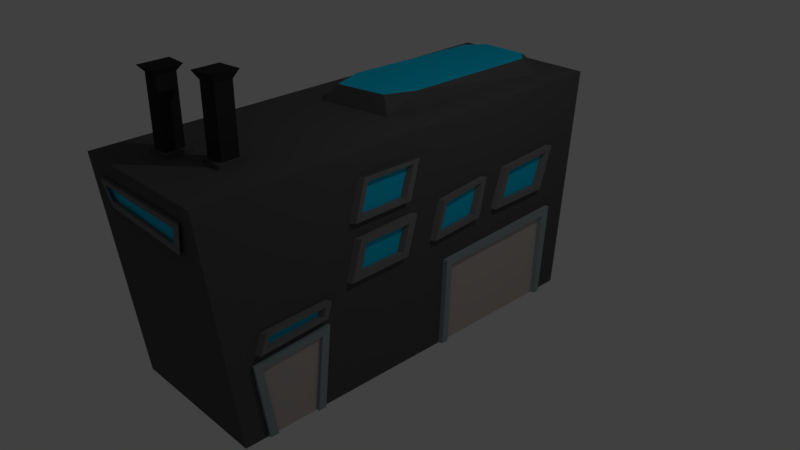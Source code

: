 # Source: fabrica.blend  (saved by Blender 2.79.0; exported with 4.5.12 LTS)
import bpy
from mathutils import Matrix  # noqa: F401  (used for matrix-valued properties, if any)

bpy.ops.wm.read_factory_settings(use_empty=True)
scene = bpy.context.scene
scene.name = 'Scene'

# ---- collections
col_collection_1 = bpy.data.collections.new('Collection 1'); scene.collection.children.link(col_collection_1)

# ---- materials (node trees are filled in below, after node groups)
mat_material = bpy.data.materials.new('Material')
mat_material.alpha_threshold = 0.0
mat_material.use_transparent_shadow = False
mat_material.diffuse_color = (0.09084, 0.09084, 0.09084, 1.0)
mat_material.roughness = 0.5
mat_material.line_color = (0.0, 0.0, 0.0, 1.0)
mat_material_001 = bpy.data.materials.new('Material.001')
mat_material_001.alpha_threshold = 0.0
mat_material_001.use_transparent_shadow = False
mat_material_001.diffuse_color = (0.1845, 0.1845, 0.1845, 1.0)
mat_material_001.roughness = 0.5
mat_material_001.line_color = (0.0, 0.0, 0.0, 1.0)
mat_material_002 = bpy.data.materials.new('Material.002')
mat_material_002.alpha_threshold = 0.0
mat_material_002.use_transparent_shadow = False
mat_material_002.diffuse_color = (0.2979, 0.3488, 0.3588, 1.0)
mat_material_002.roughness = 0.5
mat_material_002.line_color = (0.0, 0.0, 0.0, 1.0)
mat_material_003 = bpy.data.materials.new('Material.003')
mat_material_003.alpha_threshold = 0.0
mat_material_003.use_transparent_shadow = False
mat_material_003.diffuse_color = (0.003582, 0.5311, 0.8, 1.0)
mat_material_003.roughness = 0.5
mat_material_003.line_color = (0.0, 0.0, 0.0, 1.0)
mat_material_004 = bpy.data.materials.new('Material.004')
mat_material_004.alpha_threshold = 0.0
mat_material_004.use_transparent_shadow = False
mat_material_004.diffuse_color = (0.0291, 0.0291, 0.0291, 1.0)
mat_material_004.roughness = 0.5
mat_material_004.line_color = (0.0, 0.0, 0.0, 1.0)
mat_material_005 = bpy.data.materials.new('Material.005')
mat_material_005.alpha_threshold = 0.0
mat_material_005.use_transparent_shadow = False
mat_material_005.diffuse_color = (0.5277, 0.4754, 0.4469, 1.0)
mat_material_005.roughness = 0.5
mat_material_005.line_color = (0.0, 0.0, 0.0, 1.0)

# ---- material node trees

# ---- world
world_world = bpy.data.worlds.new('World'); scene.world = world_world
world_world.color = (0.05088, 0.05088, 0.05088)
world_world.use_sun_shadow = False
world_world.sun_shadow_jitter_overblur = 0.0
world_world.cycles.sampling_method = 'MANUAL'

# ---- cameras
cam_camera = bpy.data.cameras.new('Camera')
cam_camera.clip_end = 100.0
cam_camera.lens = 35.0
cam_camera.sensor_width = 32.0
cam_camera.sensor_height = 18.0
cam_camera.ortho_scale = 7.314
cam_camera.dof.focus_distance = 0.0
cam_camera.dof.aperture_fstop = 128.0

# ---- lights
light_lamp = bpy.data.lights.new('Lamp', 'POINT')
light_lamp.transmission_factor = 0.0
light_lamp.cutoff_distance = 30.0
light_lamp.energy = 100.0
light_lamp.shadow_buffer_clip_start = 1.001
light_lamp.shadow_soft_size = 0.1
light_lamp.shadow_maximum_resolution = 0.006
light_lamp.use_absolute_resolution = True

# ---- meshes
me_cube = bpy.data.meshes.new('Cube')
me_cube.from_pydata([(1.0, 2.586, -1.0), (1.0, -2.673, -1.0), (-1.0, -2.673, -1.0), (-1.0, 2.586, -1.0), (1.0, 2.844, 2.048), (1.0, -3.02, 1.948), (-1.0, -3.02, 1.948), (-1.0, 2.845, 2.048), (1.0, -1.596, -1.0), (1.0, -2.367, -1.0), (1.0, -2.505, -0.00727), (1.0, -1.487, 0.0727), (1.0, -1.698, -1.0), (1.0, -2.257, -1.0), (1.0, -1.145, 1.185), (1.0, -1.007, 1.687), (1.0, -0.1999, 1.687), (1.0, -0.3235, 1.2), (1.0, -1.211, 0.4726), (1.0, -1.072, 0.9742), (1.0, -0.2217, 1.011), (1.0, -0.3672, 0.5017), (1.0, 0.08485, 0.5395), (1.0, 0.223, 1.034), (1.0, 0.9573, 1.114), (1.0, 0.8482, 0.5976), (1.0, 1.343, 1.128), (1.0, 1.168, 0.6049), (1.0, 2.041, 0.6194), (1.0, 2.215, 1.187), (1.0, -2.466, 0.1089), (1.0, -2.375, 0.3491), (1.0, -1.513, 0.384), (1.0, -1.568, 0.1801), (-0.5122, -2.558, 1.956), (-0.2012, -2.551, 1.956), (-0.1928, -2.229, 1.962), (-0.523, -2.239, 1.962), (0.1238, -2.324, 1.96), (0.4224, -2.315, 1.96), (0.4065, -1.981, 1.966), (0.1072, -2.015, 1.965), (1.0, -0.9984, 0.904), (1.0, -0.3445, 0.919), (1.0, -0.9608, 1.627), (1.0, -0.2829, 1.633), (1.0, 0.2678, 0.981), (1.0, 0.8837, 1.068), (1.0, 1.395, 1.065), (1.0, 2.131, 1.122), (1.0, -2.342, 0.3034), (1.0, -1.595, 0.3345), (0.1655, -2.285, 1.961), (0.1631, -2.059, 1.965), (0.367, -2.034, 1.965), (0.3689, -2.251, 1.961), (-0.4651, -2.526, 1.957), (-0.2592, -2.522, 1.957), (-0.2666, -2.282, 1.961), (-0.4696, -2.27, 1.961), (1.063, -1.104, 1.185), (1.063, -0.9662, 1.687), (1.063, -0.1592, 1.687), (1.063, -0.2828, 1.2), (1.063, -1.17, 0.4726), (1.063, -0.3264, 0.5017), (1.063, 0.1256, 0.5395), (1.063, 0.889, 0.5976), (1.063, 1.209, 0.6049), (1.063, 2.081, 0.6194), (1.063, -2.425, 0.1089), (1.063, -1.527, 0.1801), (1.063, -0.9576, 0.904), (1.063, -0.3037, 0.919), (1.063, -0.92, 1.627), (1.063, -0.2422, 1.633), (1.063, 0.3085, 0.981), (1.063, 0.9245, 1.068), (1.063, 1.436, 1.065), (1.063, 2.172, 1.122), (1.063, -2.301, 0.3034), (1.063, -1.554, 0.3345), (1.037, -2.257, -1.0), (1.037, -2.367, -1.0), (1.037, -1.596, -1.0), (1.037, -1.698, -1.0), (0.6666, 0.3932, 2.006), (0.4834, -0.1051, 1.998), (-0.5095, -0.2718, 1.995), (-0.6952, 0.2748, 2.004), (-0.6479, 2.363, 2.04), (-0.3853, 2.625, 2.044), (0.5157, 2.579, 2.043), (0.6644, 2.315, 2.039), (-0.4732, 2.188, 2.235), (-0.277, 2.427, 2.239), (0.3551, 2.42, 2.239), (0.5135, 2.225, 2.236), (0.4637, 0.3771, 2.204), (0.2971, 0.004121, 2.198), (-0.3795, -0.1103, 2.196), (-0.5532, 0.3239, 2.203), (-0.7721, -2.994, 1.727), (0.7619, -2.995, 1.737), (0.6413, -2.951, 1.361), (-0.6617, -2.959, 1.428), (1.0, 2.204, -1.0), (1.0, 0.2808, -1.0), (1.0, 0.3301, 0.1899), (1.0, 2.299, 0.2875), (1.0, 2.121, -1.0), (1.0, 0.3707, -1.0), (1.051, 0.3913, -1.0), (1.051, 0.3013, -1.0), (1.051, 2.224, -1.0), (1.051, 2.142, -1.0), (-0.5122, -2.558, 2.004), (-0.2012, -2.551, 2.004), (-0.1928, -2.229, 2.009), (-0.523, -2.239, 2.009), (0.1238, -2.324, 2.008), (0.4224, -2.315, 2.008), (0.4065, -1.981, 2.014), (0.1072, -2.015, 2.013), (0.1655, -2.285, 2.008), (0.1631, -2.059, 2.012), (0.367, -2.034, 2.013), (0.3689, -2.251, 2.009), (-0.4651, -2.526, 2.004), (-0.2592, -2.522, 2.004), (-0.2666, -2.282, 2.008), (-0.4696, -2.27, 2.009)], [], [(4, 7, 89, 90, 91, 92, 93, 86), (0, 4, 29, 28, 27, 25, 22, 21, 18, 11, 8, 107, 108, 109, 106), (1, 5, 103, 104, 105, 102, 6, 2), (4, 0, 3, 7), (5, 14, 15, 16, 4), (11, 32, 33, 30, 10), (21, 22, 23, 24, 4, 20), (25, 27, 26, 29, 4, 24), (30, 33, 71, 70), (10, 30, 31, 32, 11, 18, 19, 20, 4, 16, 17, 14, 5, 1, 9), (5, 36, 35, 34, 37, 6), (34, 35, 117, 116), (5, 39, 38, 41, 36), (39, 40, 122, 121), (50, 51, 81, 80), (57, 56, 128, 129), (38, 39, 121, 120), (16, 15, 61, 62), (22, 25, 67, 66), (14, 17, 63, 60), (46, 47, 77, 76), (42, 43, 73, 72), (27, 28, 69, 68), (48, 49, 79, 78), (18, 21, 65, 64), (44, 45, 75, 74), (9, 13, 82, 83), (12, 8, 84, 85), (86, 93, 97, 98, 99, 100, 101, 89, 88, 87), (87, 88, 89, 7, 6, 37, 36, 41, 40, 39, 5, 4, 86), (89, 101, 94, 95, 96, 97, 93, 92, 91, 90), (6, 102, 103, 5), (110, 106, 114, 115), (107, 111, 112, 113), (116, 117, 129, 128, 131, 119), (120, 121, 127, 124, 125, 123), (123, 125, 126, 127, 121, 122), (119, 131, 130, 129, 117, 118), (58, 57, 129, 130), (40, 41, 123, 122), (52, 53, 125, 124), (35, 36, 118, 117), (59, 58, 130, 131), (53, 54, 126, 125), (36, 37, 119, 118), (56, 59, 131, 128), (54, 55, 127, 126), (55, 52, 124, 127)])
me_cube.materials.append(mat_material)
me_cube.use_remesh_preserve_volume = False
me_cube.use_remesh_preserve_attributes = False
me_cube.use_mirror_vertex_groups = False
me_cube.update()
me_cube_002 = bpy.data.meshes.new('Cube.002')
me_cube_002.from_pydata([(1.0, -1.145, 1.185), (1.0, -1.007, 1.687), (1.0, -0.1999, 1.687), (1.0, -0.3235, 1.2), (1.0, -1.211, 0.4726), (1.0, -1.072, 0.9742), (1.0, -0.2217, 1.011), (1.0, -0.3672, 0.5017), (1.0, 0.08485, 0.5395), (1.0, 0.223, 1.034), (1.0, 0.9573, 1.114), (1.0, 0.8482, 0.5976), (1.0, 1.343, 1.128), (1.0, 1.168, 0.6049), (1.0, 2.041, 0.6194), (1.0, 2.215, 1.187), (1.0, -2.466, 0.1089), (1.0, -2.375, 0.3491), (1.0, -1.513, 0.384), (1.0, -1.568, 0.1801), (1.0, -0.9984, 0.904), (1.0, -1.088, 0.5618), (1.0, -0.4433, 0.5812), (1.0, -0.3445, 0.919), (1.0, -0.9608, 1.627), (1.0, -1.064, 1.249), (1.0, -0.3936, 1.257), (1.0, -0.2829, 1.633), (1.0, 0.2678, 0.981), (1.0, 0.1503, 0.6095), (1.0, 0.7736, 0.6591), (1.0, 0.8837, 1.068), (1.0, 1.395, 1.065), (1.0, 2.131, 1.122), (1.0, 1.989, 0.6894), (1.0, 1.283, 0.6736), (1.0, -2.385, 0.1689), (1.0, -2.342, 0.3034), (1.0, -1.595, 0.3345), (1.0, -1.624, 0.2193), (1.063, -1.104, 1.185), (1.063, -0.9662, 1.687), (1.063, -0.1592, 1.687), (1.063, -0.2828, 1.2), (1.063, -1.17, 0.4726), (1.063, -1.032, 0.9742), (1.063, -0.181, 1.011), (1.063, -0.3264, 0.5017), (1.063, 0.1256, 0.5395), (1.063, 0.2637, 1.034), (1.063, 0.998, 1.114), (1.063, 0.889, 0.5976), (1.063, 1.383, 1.128), (1.063, 1.209, 0.6049), (1.063, 2.081, 0.6194), (1.063, 2.256, 1.187), (1.063, -2.425, 0.1089), (1.063, -2.335, 0.3491), (1.063, -1.473, 0.384), (1.063, -1.527, 0.1801), (1.063, -0.9576, 0.904), (1.063, -1.047, 0.5618), (1.063, -0.4026, 0.5812), (1.063, -0.3037, 0.919), (1.063, -0.92, 1.627), (1.063, -1.024, 1.249), (1.063, -0.3529, 1.257), (1.063, -0.2422, 1.633), (1.063, 0.3085, 0.981), (1.063, 0.1911, 0.6095), (1.063, 0.8143, 0.6591), (1.063, 0.9245, 1.068), (1.063, 1.436, 1.065), (1.063, 2.172, 1.122), (1.063, 2.029, 0.6894), (1.063, 1.324, 0.6736), (1.063, -2.344, 0.1689), (1.063, -2.301, 0.3034), (1.063, -1.554, 0.3345), (1.063, -1.583, 0.2193), (-0.7721, -2.994, 1.727), (0.7619, -2.995, 1.737), (0.6413, -2.951, 1.361), (-0.6617, -2.959, 1.428), (-0.6908, -2.987, 1.668), (-0.6103, -2.968, 1.504), (0.5585, -2.961, 1.448), (0.6446, -2.986, 1.661), (-0.7399, -3.04, 1.729), (0.8166, -3.041, 1.74), (0.6943, -2.997, 1.358), (-0.6279, -3.005, 1.426), (-0.6574, -3.033, 1.67), (-0.5757, -3.014, 1.503), (0.6103, -3.007, 1.446), (0.6977, -3.032, 1.662)], [], [(38, 39, 79, 78), (11, 10, 50, 51), (29, 28, 68, 69), (1, 0, 40, 41), (41, 40, 65, 64, 67, 42), (10, 9, 49, 50), (19, 18, 58, 59), (36, 37, 77, 76), (9, 8, 48, 49), (45, 44, 61, 60, 63, 46), (49, 48, 69, 68, 71, 50), (52, 53, 75, 72, 73, 55), (57, 56, 76, 77, 78, 58), (46, 63, 62, 61, 44, 47), (42, 67, 66, 65, 40, 43), (50, 71, 70, 69, 48, 51), (55, 73, 74, 75, 53, 54), (58, 78, 79, 76, 56, 59), (30, 29, 69, 70), (21, 20, 60, 61), (39, 36, 76, 79), (3, 2, 42, 43), (31, 30, 70, 71), (22, 21, 61, 62), (23, 22, 62, 63), (12, 13, 53, 52), (5, 4, 44, 45), (14, 15, 55, 54), (6, 5, 45, 46), (33, 34, 74, 73), (15, 12, 52, 55), (25, 24, 64, 65), (7, 6, 46, 47), (34, 35, 75, 74), (26, 25, 65, 66), (35, 32, 72, 75), (27, 26, 66, 67), (17, 16, 56, 57), (18, 17, 57, 58), (88, 91, 90, 89, 95, 94, 93, 92), (82, 81, 89, 90), (80, 83, 91, 88), (92, 95, 89, 88), (87, 86, 94, 95), (85, 84, 92, 93), (83, 82, 90, 91), (81, 80, 88, 89), (84, 87, 95, 92), (86, 85, 93, 94)])
me_cube_002.materials.append(mat_material_001)
me_cube_002.use_remesh_preserve_volume = False
me_cube_002.use_remesh_preserve_attributes = False
me_cube_002.use_mirror_vertex_groups = False
me_cube_002.update()
me_cube_004 = bpy.data.meshes.new('Cube.004')
me_cube_004.from_pydata([(1.0, -1.596, -1.0), (1.0, -2.367, -1.0), (1.0, -2.505, -0.00727), (1.0, -1.487, 0.0727), (1.0, -1.698, -1.0), (1.0, -2.257, -1.0), (1.0, -2.403, -0.07997), (1.0, -1.596, -0.02908), (1.037, -2.257, -1.0), (1.037, -2.367, -1.0), (1.037, -2.505, -0.00727), (1.037, -1.487, 0.0727), (1.037, -1.596, -1.0), (1.037, -1.698, -1.0), (1.037, -2.403, -0.07997), (1.037, -1.596, -0.02908), (1.0, 2.204, -1.0), (1.0, 0.2808, -1.0), (1.0, 0.3301, 0.1899), (1.0, 2.299, 0.2875), (1.0, 2.121, -1.0), (1.0, 0.3707, -1.0), (1.0, 0.4151, 0.1058), (1.0, 2.164, 0.177), (1.051, 0.3913, -1.0), (1.051, 0.3013, -1.0), (1.051, 0.3507, 0.1899), (1.051, 2.32, 0.2875), (1.051, 2.224, -1.0), (1.051, 2.142, -1.0), (1.051, 0.4357, 0.1058), (1.051, 2.184, 0.177)], [], [(3, 2, 10, 11), (12, 11, 10, 9, 8, 14, 15, 13), (6, 7, 15, 14), (0, 3, 11, 12), (2, 1, 9, 10), (7, 4, 13, 15), (5, 6, 14, 8), (28, 27, 26, 25, 24, 30, 31, 29), (22, 23, 31, 30), (16, 19, 27, 28), (18, 17, 25, 26), (23, 20, 29, 31), (21, 22, 30, 24), (19, 18, 26, 27)])
me_cube_004.materials.append(mat_material_002)
me_cube_004.use_remesh_preserve_volume = False
me_cube_004.use_remesh_preserve_attributes = False
me_cube_004.use_mirror_vertex_groups = False
me_cube_004.update()
me_cube_006 = bpy.data.meshes.new('Cube.006')
me_cube_006.from_pydata([(1.0, -0.9984, 0.904), (1.0, -1.088, 0.5618), (1.0, -0.4433, 0.5812), (1.0, -0.3445, 0.919), (1.0, -0.9608, 1.627), (1.0, -1.064, 1.249), (1.0, -0.3936, 1.257), (1.0, -0.2829, 1.633), (1.0, 0.2678, 0.981), (1.0, 0.1503, 0.6095), (1.0, 0.7736, 0.6591), (1.0, 0.8837, 1.068), (1.0, 1.395, 1.065), (1.0, 2.131, 1.122), (1.0, 1.989, 0.6894), (1.0, 1.283, 0.6736), (1.0, -2.385, 0.1689), (1.0, -2.342, 0.3034), (1.0, -1.595, 0.3345), (1.0, -1.624, 0.2193), (-0.4732, 2.188, 2.235), (-0.277, 2.427, 2.239), (0.3551, 2.42, 2.239), (0.5135, 2.225, 2.236), (0.4637, 0.3771, 2.204), (0.2971, 0.004121, 2.198), (-0.3795, -0.1103, 2.196), (-0.5532, 0.3239, 2.203), (-0.6908, -2.987, 1.668), (-0.6103, -2.968, 1.504), (0.5585, -2.961, 1.448), (0.6446, -2.986, 1.661)], [], [(2, 3, 0, 1), (6, 7, 4, 5), (10, 11, 8, 9), (14, 13, 12, 15), (19, 18, 17, 16), (22, 21, 20, 27, 26, 25, 24, 23), (28, 29, 30, 31)])
me_cube_006.materials.append(mat_material_003)
me_cube_006.use_remesh_preserve_volume = False
me_cube_006.use_remesh_preserve_attributes = False
me_cube_006.use_mirror_vertex_groups = False
me_cube_006.update()
me_cube_008 = bpy.data.meshes.new('Cube.008')
me_cube_008.from_pydata([(0.1655, -2.285, 1.961), (0.1631, -2.059, 1.965), (0.367, -2.034, 1.965), (0.3689, -2.251, 1.961), (-0.4651, -2.526, 1.957), (-0.2592, -2.522, 1.957), (-0.2666, -2.282, 1.961), (-0.4696, -2.27, 1.961), (0.1655, -2.285, 2.826), (0.1631, -2.059, 2.83), (0.367, -2.034, 2.83), (0.3689, -2.251, 2.826), (-0.4651, -2.526, 2.822), (-0.2592, -2.522, 2.822), (-0.2666, -2.282, 2.826), (-0.4696, -2.27, 2.826), (0.1173, -2.346, 2.928), (0.1137, -2.012, 2.934), (0.4154, -1.975, 2.934), (0.4182, -2.296, 2.929), (-0.5143, -2.588, 2.894), (-0.2071, -2.582, 2.894), (-0.2181, -2.224, 2.9), (-0.5211, -2.206, 2.901)], [], [(5, 6, 14, 13), (0, 3, 11, 8), (2, 1, 9, 10), (6, 7, 15, 14), (4, 5, 13, 12), (3, 2, 10, 11), (18, 17, 16, 19), (8, 11, 19, 16), (10, 9, 17, 18), (11, 10, 18, 19), (22, 23, 20, 21), (13, 14, 22, 21), (14, 15, 23, 22), (12, 13, 21, 20)])
me_cube_008.materials.append(mat_material_004)
me_cube_008.use_remesh_preserve_volume = False
me_cube_008.use_remesh_preserve_attributes = False
me_cube_008.use_mirror_vertex_groups = False
me_cube_008.update()
me_cube_010 = bpy.data.meshes.new('Cube.010')
me_cube_010.from_pydata([(1.0, -1.698, -1.0), (1.0, -2.257, -1.0), (1.0, -2.403, -0.07997), (1.0, -1.596, -0.02908), (1.0, 2.121, -1.0), (1.0, 0.3707, -1.0), (1.0, 0.4151, 0.1058), (1.0, 2.164, 0.177)], [], [(0, 3, 2, 1), (4, 7, 6, 5)])
me_cube_010.materials.append(mat_material_005)
me_cube_010.use_remesh_preserve_volume = False
me_cube_010.use_remesh_preserve_attributes = False
me_cube_010.use_mirror_vertex_groups = False
me_cube_010.update()

# ---- objects
ob_cube = bpy.data.objects.new('Cube', me_cube)
ob_lamp = bpy.data.objects.new('Lamp', light_lamp)
ob_camera = bpy.data.objects.new('Camera', cam_camera)
ob_cube_001 = bpy.data.objects.new('Cube.001', me_cube_002)
ob_cube_002 = bpy.data.objects.new('Cube.002', me_cube_004)
ob_cube_003 = bpy.data.objects.new('Cube.003', me_cube_006)
ob_cube_004 = bpy.data.objects.new('Cube.004', me_cube_008)
ob_cube_005 = bpy.data.objects.new('Cube.005', me_cube_010)

# ---- transforms, parenting, visibility, modifiers, constraints
ob_cube.location = (0.0, 0.0, 0.0)
ob_cube.lock_rotations_4d = False
ob_cube.empty_display_type = 'ARROWS'
ob_cube.lineart.crease_threshold = 0.0
ob_lamp.location = (4.076, 1.005, 5.904)
ob_lamp.rotation_euler = (0.6503, 0.05522, 1.866)
ob_lamp.lock_rotations_4d = False
ob_lamp.empty_display_type = 'ARROWS'
ob_lamp.color = (0.0, 0.0, 0.0, 0.0)
ob_lamp.lineart.crease_threshold = 0.0
ob_camera.location = (7.481, -6.508, 5.344)
ob_camera.rotation_euler = (1.109, 0.0, 0.8149)
ob_camera.lock_rotations_4d = False
ob_camera.empty_display_type = 'ARROWS'
ob_camera.color = (0.0, 0.0, 0.0, 0.0)
ob_camera.display_type = 'WIRE'
ob_camera.lineart.crease_threshold = 0.0
ob_cube_001.location = (0.0, 0.0, 0.0)
ob_cube_001.lock_rotations_4d = False
ob_cube_001.empty_display_type = 'ARROWS'
ob_cube_001.lineart.crease_threshold = 0.0
ob_cube_002.location = (0.0, 0.0, 0.0)
ob_cube_002.lock_rotations_4d = False
ob_cube_002.empty_display_type = 'ARROWS'
ob_cube_002.lineart.crease_threshold = 0.0
ob_cube_003.location = (0.0, 0.0, 0.0)
ob_cube_003.lock_rotations_4d = False
ob_cube_003.empty_display_type = 'ARROWS'
ob_cube_003.lineart.crease_threshold = 0.0
ob_cube_004.location = (0.0, 0.0, 0.0)
ob_cube_004.lock_rotations_4d = False
ob_cube_004.empty_display_type = 'ARROWS'
ob_cube_004.lineart.crease_threshold = 0.0
ob_cube_005.location = (0.0, 0.0, 0.0)
ob_cube_005.lock_rotations_4d = False
ob_cube_005.empty_display_type = 'ARROWS'
ob_cube_005.lineart.crease_threshold = 0.0

# ---- collection membership
col_collection_1.objects.link(ob_cube)
col_collection_1.objects.link(ob_lamp)
col_collection_1.objects.link(ob_camera)
col_collection_1.objects.link(ob_cube_001)
col_collection_1.objects.link(ob_cube_002)
col_collection_1.objects.link(ob_cube_003)
col_collection_1.objects.link(ob_cube_004)
col_collection_1.objects.link(ob_cube_005)

# ---- scene / render settings (as saved in the file)
scene.camera = ob_camera
scene.frame_start = 1; scene.frame_end = 250; scene.frame_set(1)
scene.render.engine = 'BLENDER_EEVEE_NEXT'
scene.render.resolution_percentage = 50
scene.render.dither_intensity = 0.0
scene.cycles.use_denoising = False
scene.cycles.samples = 128
scene.cycles.sampling_pattern = 'TABULATED_SOBOL'
scene.cycles.use_adaptive_sampling = False
scene.cycles.use_light_tree = False
scene.cycles.blur_glossy = 0.0
scene.cycles.sample_clamp_indirect = 0.0
scene.view_settings.view_transform = 'Standard'
bpy.context.view_layer.update()
